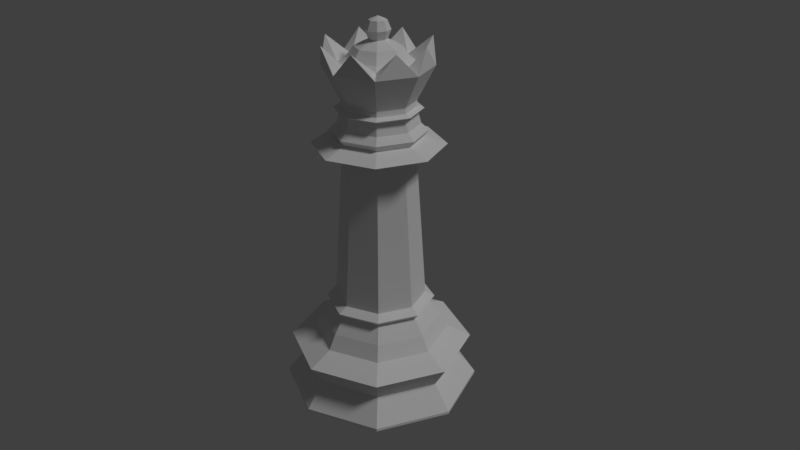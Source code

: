 # Source: ChessQueen_LowPoly_.blend  (saved by Blender 2.78.0; exported with 4.5.12 LTS)
import bpy
from mathutils import Matrix  # noqa: F401  (used for matrix-valued properties, if any)

bpy.ops.wm.read_factory_settings(use_empty=True)
scene = bpy.context.scene
scene.name = 'Scene'

# ---- collections
col_collection_1 = bpy.data.collections.new('Collection 1'); scene.collection.children.link(col_collection_1)

# ---- world
world_world = bpy.data.worlds.new('World'); scene.world = world_world
world_world.color = (0.05088, 0.05088, 0.05088)
world_world.use_sun_shadow = False
world_world.sun_shadow_jitter_overblur = 0.0
world_world.cycles.sampling_method = 'MANUAL'

# ---- cameras
cam_camera = bpy.data.cameras.new('Camera')
cam_camera.clip_end = 100.0
cam_camera.lens = 35.0
cam_camera.sensor_width = 32.0
cam_camera.sensor_height = 18.0
cam_camera.ortho_scale = 7.314
cam_camera.dof.focus_distance = 0.0
cam_camera.dof.aperture_fstop = 128.0

# ---- lights
light_lamp = bpy.data.lights.new('Lamp', 'SUN')
light_lamp.transmission_factor = 0.0
light_lamp.cutoff_distance = 30.0
light_lamp.angle = 0.1993
light_lamp.energy = 1.0
light_lamp.shadow_buffer_clip_start = 1.001
light_lamp.shadow_soft_size = 0.1
light_lamp.shadow_cascade_max_distance = 1000.0

# ---- meshes
me_cylinder = bpy.data.meshes.new('Cylinder')
me_cylinder.from_pydata([(-1.013e-09, 1.0, 0.0), (0.7071, 0.7071, 0.0), (1.0, -2.106e-07, 0.0), (0.7071, -0.7071, 0.0), (0.3246, -0.3246, 1.015), (-3.269e-07, -1.0, 0.0), (-0.7071, -0.7071, 0.0), (-0.3246, -0.3246, 1.015), (-1.0, 6.795e-07, 0.0), (-0.459, 2.94e-07, 1.015), (-0.7071, 0.7071, 0.0), (-0.3246, 0.3246, 1.015), (3.829e-08, 0.6982, 0.6006), (4.182e-08, 0.6187, 0.7514), (0.4375, 0.4375, 0.7514), (0.4937, 0.4937, 0.6006), (0.6187, -1.302e-07, 0.7514), (0.6982, -1.4e-07, 0.6006), (0.4375, -0.4375, 0.7514), (0.4937, -0.4937, 0.6006), (-1.598e-07, -0.6187, 0.7514), (-1.892e-07, -0.6982, 0.6006), (-0.4375, -0.4375, 0.7514), (-0.4937, -0.4937, 0.6006), (-0.6187, 4.205e-07, 0.7514), (-0.6982, 4.814e-07, 0.6006), (-0.4375, 0.4375, 0.7514), (-0.4937, 0.4937, 0.6006), (0.7071, 0.7071, 0.02821), (1.0, -2.106e-07, 0.02821), (0.7071, -0.7071, 0.02821), (-3.269e-07, -1.0, 0.02821), (-0.7071, -0.7071, 0.02821), (-1.0, 6.795e-07, 0.02821), (-0.7071, 0.7071, 0.02821), (-1.013e-09, 1.0, 0.02821), (2.042e-08, 0.8072, 0.2673), (0.5708, 0.5708, 0.2673), (0.8072, -1.694e-07, 0.2673), (0.5708, -0.5708, 0.2673), (-2.426e-07, -0.8072, 0.2673), (-0.5708, -0.5708, 0.2673), (-0.8072, 5.491e-07, 0.2673), (-0.5708, 0.5708, 0.2673), (8.58e-09, 0.9381, 0.4844), (0.6633, 0.6633, 0.4844), (0.9381, -1.966e-07, 0.4844), (0.6633, -0.6633, 0.4844), (-2.975e-07, -0.9381, 0.4844), (-0.6633, -0.6633, 0.4844), (-0.9381, 6.379e-07, 0.4844), (-0.6633, 0.6633, 0.4844), (-0.3548, -0.3548, 0.908), (-0.5017, 3.346e-07, 0.908), (-0.3548, 0.3548, 0.908), (4.823e-08, 0.5017, 0.908), (0.3548, 0.3548, 0.908), (0.5017, -1.224e-07, 0.908), (-1.107e-07, -0.5017, 0.908), (0.3548, -0.3548, 0.908), (3.376e-08, 0.459, 1.015), (0.3246, 0.3246, 1.015), (0.459, -1.224e-07, 1.015), (-9.831e-08, -0.459, 1.015), (-0.2811, -0.2811, 2.841), (-0.3975, 2.695e-07, 2.841), (-0.2811, 0.2811, 2.841), (2.936e-08, 0.3975, 2.841), (0.2811, 0.2811, 2.841), (0.3975, -9.112e-08, 2.841), (-8.503e-08, -0.3975, 2.841), (0.2811, -0.2811, 2.841), (3.761e-08, 0.3587, 2.539), (1.836e-08, 0.6525, 2.637), (-0.4614, 0.4614, 2.637), (-0.2537, 0.2537, 2.539), (-6.562e-08, -0.3587, 2.539), (-1.694e-07, -0.6525, 2.637), (0.4614, -0.4614, 2.637), (0.2537, -0.2537, 2.539), (0.2537, 0.2537, 2.539), (0.4614, 0.4614, 2.637), (-0.6525, 4.21e-07, 2.637), (-0.3587, 2.279e-07, 2.539), (-0.4614, -0.4614, 2.637), (-0.2537, -0.2537, 2.539), (0.6525, -1.709e-07, 2.637), (0.3587, -9.755e-08, 2.539), (2.646e-08, 0.4741, 2.775), (-1.1e-07, -0.4741, 2.775), (0.3352, 0.3352, 2.775), (-0.3352, 0.3352, 2.775), (0.3352, -0.3352, 2.775), (-0.4741, 3.072e-07, 2.775), (-0.3352, -0.3352, 2.775), (0.4741, -1.228e-07, 2.775), (-0.3046, 0.3046, 2.715), (0.3046, -0.3046, 2.715), (-0.4308, 2.742e-07, 2.715), (-0.3046, -0.3046, 2.715), (0.4308, -1.165e-07, 2.715), (3.077e-08, 0.4308, 2.715), (-9.319e-08, -0.4308, 2.715), (0.3046, 0.3046, 2.715), (0.2592, 0.2592, 2.96), (0.3665, 1.192e-07, 2.96), (0.2592, -0.2592, 2.96), (-7.517e-10, -0.3665, 2.96), (-0.2592, -0.2592, 2.96), (-0.3665, 1.192e-07, 2.96), (-0.2592, 0.2592, 2.96), (-1.62e-08, 0.3665, 2.96), (-0.5538, 3.64e-07, 0.9613), (-0.3916, -0.3916, 0.9613), (-0.3916, 0.3916, 0.9613), (0.3916, -0.3916, 0.9613), (3.73e-08, 0.5538, 0.9613), (0.5538, -1.394e-07, 0.9613), (0.3916, 0.3916, 0.9613), (-1.304e-07, -0.5538, 0.9613), (0.2579, 0.2579, 3.011), (0.3025, 0.3025, 2.99), (0.3647, 1.402e-07, 3.011), (0.4278, 1.22e-07, 2.99), (0.2579, -0.2579, 3.011), (0.3025, -0.3025, 2.99), (-3.815e-10, -0.3647, 3.011), (-5.163e-09, -0.4278, 2.99), (-0.2579, -0.2579, 3.011), (-0.3025, -0.3025, 2.99), (-0.3647, 1.402e-07, 3.011), (-0.4278, 1.22e-07, 2.99), (-0.2579, 0.2579, 3.011), (-0.3025, 0.3025, 2.99), (-8.709e-09, 0.3647, 3.011), (-2.217e-08, 0.4278, 2.99), (0.2538, 0.2538, 3.065), (0.359, -3.04e-08, 3.065), (0.2538, -0.2538, 3.065), (1.344e-08, -0.359, 3.065), (-0.2538, -0.2538, 3.065), (-0.359, -3.04e-08, 3.065), (-0.2538, 0.2538, 3.065), (1.344e-08, 0.359, 3.065), (0.06183, 0.06183, 3.633), (0.08736, 0.0001832, 3.633), (0.06183, -0.06146, 3.633), (0.0001833, -0.087, 3.633), (-0.06146, -0.06146, 3.633), (-0.087, 0.0001832, 3.633), (-0.06146, 0.06183, 3.633), (0.0001833, 0.08736, 3.633), (0.3719, -3.234e-08, 3.422), (0.263, 0.263, 3.422), (0.263, -0.263, 3.422), (-4.584e-09, -0.3719, 3.422), (-0.263, -0.263, 3.422), (-0.3719, -4.126e-08, 3.422), (-0.263, 0.263, 3.422), (-9.566e-09, 0.3719, 3.422), (0.06146, 0.06146, 3.807), (0.08692, 0.08692, 3.72), (0.06146, 0.06146, 3.633), (0.08692, -7.127e-08, 3.807), (0.1229, -6.761e-08, 3.72), (0.08692, -7.127e-08, 3.633), (0.06146, -0.06146, 3.807), (0.08692, -0.08692, 3.72), (0.06146, -0.06146, 3.633), (5.769e-08, -0.08692, 3.807), (5.403e-08, -0.1229, 3.72), (5.769e-08, -0.08692, 3.633), (4.616e-08, -7.914e-08, 3.843), (-0.06146, -0.06146, 3.807), (-0.08692, -0.08692, 3.72), (-0.06146, -0.06146, 3.633), (-0.08692, -7.127e-08, 3.807), (-0.1229, -6.761e-08, 3.72), (-0.08692, -7.127e-08, 3.633), (5.376e-08, -7.154e-08, 3.597), (-0.06146, 0.06146, 3.807), (-0.08692, 0.08692, 3.72), (-0.06146, 0.06146, 3.633), (5.403e-08, 0.08692, 3.807), (5.403e-08, 0.1229, 3.72), (5.403e-08, 0.08692, 3.633), (0.1602, 0.1602, 3.569), (0.2265, -1.353e-08, 3.569), (0.1602, -0.1602, 3.569), (-6.459e-09, -0.2265, 3.569), (-0.1602, -0.1602, 3.569), (-0.2265, -4.545e-08, 3.569), (-0.1602, 0.1602, 3.569), (2.168e-08, 0.2265, 3.569), (0.3337, 0.3337, 3.285), (0.472, -3.508e-08, 3.285), (0.3337, -0.3337, 3.285), (8.785e-09, -0.472, 3.285), (-0.3337, -0.3337, 3.285), (-0.472, -3.508e-08, 3.285), (-0.3337, 0.3337, 3.285), (-3.543e-09, 0.472, 3.285), (0.4388, 0.1817, 3.608), (0.4388, -0.1817, 3.608), (0.2068, -0.4993, 3.621), (-0.2068, -0.4993, 3.621), (-0.4993, -0.2068, 3.621), (-0.4993, 0.2068, 3.621), (-0.2068, 0.4993, 3.621), (0.2068, 0.4993, 3.621), (-1.204e-08, 0.5285, 3.395), (-0.3737, 0.3737, 3.395), (-0.5285, -3.742e-08, 3.395), (-0.3737, -0.3737, 3.395), (6.456e-09, -0.5285, 3.395), (0.3737, -0.3737, 3.395), (0.5285, -3.742e-08, 3.395), (0.3737, 0.3737, 3.395), (-0.1669, 0.4029, 3.285), (-0.4029, 0.1669, 3.285), (-0.4029, -0.1669, 3.285), (-0.1669, -0.4029, 3.285), (0.1669, -0.4029, 3.285), (0.4029, -0.1669, 3.285), (0.4029, 0.1669, 3.285), (0.1669, 0.4029, 3.285), (-0.1869, 0.4511, 3.395), (-0.4511, 0.1869, 3.395), (-0.4511, -0.1869, 3.395), (-0.1869, -0.4511, 3.395), (0.1869, -0.4511, 3.395), (0.4511, -0.1869, 3.395), (0.4511, 0.1869, 3.395), (0.1869, 0.4511, 3.395), (0.3016, -2.488e-08, 3.466), (0.2133, -0.2133, 3.466), (-4.145e-09, -0.3016, 3.466), (-0.2133, -0.2133, 3.466), (-0.3016, -4.273e-08, 3.466), (-0.2133, 0.2133, 3.466), (4.307e-09, 0.3016, 3.466), (0.2133, 0.2133, 3.466)], [], [(43, 51, 44, 36), (42, 50, 51, 43), (50, 25, 27, 51), (51, 27, 12, 44), (12, 13, 14, 15), (41, 49, 50, 42), (40, 48, 49, 41), (39, 47, 48, 40), (15, 14, 16, 17), (17, 16, 18, 19), (19, 18, 20, 21), (38, 46, 47, 39), (37, 45, 46, 38), (36, 44, 45, 37), (21, 20, 22, 23), (23, 22, 24, 25), (25, 24, 26, 27), (34, 43, 36, 35), (33, 42, 43, 34), (32, 41, 42, 33), (27, 26, 13, 12), (13, 55, 56, 14), (14, 56, 57, 16), (31, 40, 41, 32), (30, 39, 40, 31), (29, 38, 39, 30), (24, 53, 54, 26), (20, 58, 52, 22), (16, 57, 59, 18), (28, 37, 38, 29), (35, 36, 37, 28), (10, 34, 35, 0), (26, 54, 55, 13), (22, 52, 53, 24), (18, 59, 58, 20), (8, 33, 34, 10), (6, 32, 33, 8), (5, 31, 32, 6), (44, 12, 15, 45), (45, 15, 17, 46), (46, 17, 19, 47), (3, 30, 31, 5), (2, 29, 30, 3), (49, 23, 25, 50), (48, 21, 23, 49), (47, 19, 21, 48), (1, 28, 29, 2), (0, 1, 2, 3, 5, 6, 8, 10), (0, 35, 28, 1), (112, 53, 52, 113), (116, 55, 54, 114), (114, 54, 53, 112), (117, 57, 56, 118), (118, 56, 55, 116), (113, 52, 58, 119), (119, 58, 59, 115), (115, 59, 57, 117), (91, 66, 67, 88), (92, 71, 70, 89), (88, 67, 68, 90), (93, 65, 66, 91), (94, 64, 65, 93), (95, 69, 71, 92), (89, 70, 64, 94), (90, 68, 69, 95), (61, 80, 87, 62), (80, 81, 86, 87), (63, 76, 85, 7), (76, 77, 84, 85), (62, 87, 79, 4), (87, 86, 78, 79), (7, 85, 83, 9), (85, 84, 82, 83), (9, 83, 75, 11), (83, 82, 74, 75), (60, 72, 80, 61), (72, 73, 81, 80), (4, 79, 76, 63), (79, 78, 77, 76), (11, 75, 72, 60), (75, 74, 73, 72), (103, 90, 95, 100), (102, 89, 94, 99), (100, 95, 92, 97), (99, 94, 93, 98), (98, 93, 91, 96), (101, 88, 90, 103), (97, 92, 89, 102), (96, 91, 88, 101), (74, 96, 101, 73), (78, 97, 102, 77), (73, 101, 103, 81), (82, 98, 96, 74), (84, 99, 98, 82), (86, 100, 97, 78), (77, 102, 99, 84), (81, 103, 100, 86), (69, 105, 106, 71), (68, 104, 105, 69), (67, 111, 104, 68), (66, 110, 111, 67), (65, 109, 110, 66), (70, 107, 108, 64), (64, 108, 109, 65), (71, 106, 107, 70), (4, 115, 117, 62), (63, 119, 115, 4), (7, 113, 119, 63), (61, 118, 116, 60), (62, 117, 118, 61), (11, 114, 112, 9), (60, 116, 114, 11), (9, 112, 113, 7), (110, 133, 135, 111), (133, 132, 134, 135), (109, 131, 133, 110), (131, 130, 132, 133), (108, 129, 131, 109), (129, 128, 130, 131), (107, 127, 129, 108), (127, 126, 128, 129), (106, 125, 127, 107), (125, 124, 126, 127), (105, 123, 125, 106), (123, 122, 124, 125), (104, 121, 123, 105), (121, 120, 122, 123), (111, 135, 121, 104), (135, 134, 120, 121), (130, 141, 142, 132), (132, 142, 143, 134), (126, 139, 140, 128), (128, 140, 141, 130), (122, 137, 138, 124), (124, 138, 139, 126), (120, 136, 137, 122), (134, 143, 136, 120), (143, 201, 225, 194, 136), (144, 151, 150, 149, 148, 147, 146, 145), (136, 194, 224, 195, 137), (137, 195, 223, 196, 138), (138, 196, 222, 197, 139), (139, 197, 221, 198, 140), (140, 198, 220, 199, 141), (141, 199, 219, 200, 142), (142, 200, 218, 201, 143), (241, 234, 152, 153), (234, 235, 154, 152), (235, 236, 155, 154), (236, 237, 156, 155), (237, 238, 157, 156), (238, 239, 158, 157), (239, 240, 159, 158), (240, 241, 153, 159), (179, 185, 162), (184, 183, 160, 161), (185, 184, 161, 162), (183, 172, 160), (161, 160, 163, 164), (162, 161, 164, 165), (160, 172, 163), (179, 162, 165), (179, 165, 168), (164, 163, 166, 167), (165, 164, 167, 168), (163, 172, 166), (179, 168, 171), (167, 166, 169, 170), (168, 167, 170, 171), (166, 172, 169), (179, 171, 175), (170, 169, 173, 174), (171, 170, 174, 175), (169, 172, 173), (179, 175, 178), (174, 173, 176, 177), (175, 174, 177, 178), (173, 172, 176), (176, 172, 180), (179, 178, 182), (177, 176, 180, 181), (178, 177, 181, 182), (182, 181, 184, 185), (180, 172, 183), (179, 182, 185), (181, 180, 183, 184), (151, 144, 186, 193), (150, 151, 193, 192), (149, 150, 192, 191), (148, 149, 191, 190), (147, 148, 190, 189), (146, 147, 189, 188), (145, 146, 188, 187), (144, 145, 187, 186), (218, 226, 210, 201), (200, 211, 226, 218), (219, 227, 211, 200), (199, 212, 227, 219), (220, 228, 212, 199), (198, 213, 228, 220), (221, 229, 213, 198), (197, 214, 229, 221), (222, 230, 214, 197), (196, 215, 230, 222), (223, 231, 215, 196), (195, 216, 231, 223), (224, 232, 216, 195), (194, 217, 232, 224), (225, 233, 217, 194), (201, 210, 233, 225), (202, 216, 232, 217), (209, 217, 233, 210), (208, 210, 226, 211), (207, 211, 227, 212), (206, 212, 228, 213), (205, 213, 229, 214), (204, 214, 230, 215), (203, 215, 231, 216), (158, 159, 208), (157, 158, 207), (156, 157, 206), (155, 156, 205), (154, 155, 204), (152, 154, 203), (153, 152, 202), (159, 153, 209), (209, 153, 217), (217, 153, 202), (202, 152, 216), (216, 152, 203), (203, 154, 215), (215, 154, 204), (204, 155, 214), (214, 155, 205), (205, 156, 213), (213, 156, 206), (206, 157, 212), (212, 157, 207), (207, 158, 211), (211, 158, 208), (208, 159, 210), (210, 159, 209), (193, 186, 241, 240), (192, 193, 240, 239), (191, 192, 239, 238), (190, 191, 238, 237), (189, 190, 237, 236), (188, 189, 236, 235), (187, 188, 235, 234), (186, 187, 234, 241)])
me_cylinder.use_remesh_preserve_volume = False
me_cylinder.use_remesh_preserve_attributes = False
me_cylinder.use_mirror_vertex_groups = False
me_cylinder.update()

# ---- objects
ob_queenlp = bpy.data.objects.new('QueenLP', me_cylinder)
ob_lamp = bpy.data.objects.new('Lamp', light_lamp)
ob_camera = bpy.data.objects.new('Camera', cam_camera)

# ---- transforms, parenting, visibility, modifiers, constraints
ob_queenlp.location = (0.0, 0.0, 0.0)
ob_queenlp.scale = (2.0, 2.0, 2.0)
ob_queenlp.lineart.crease_threshold = 0.0
ob_lamp.location = (4.076, 1.005, 5.904)
ob_lamp.rotation_euler = (0.6503, 0.05522, 1.866)
ob_lamp.lock_rotations_4d = False
ob_lamp.empty_display_type = 'ARROWS'
ob_lamp.color = (0.0, 0.0, 0.0, 0.0)
ob_lamp.lineart.crease_threshold = 0.0
ob_camera.location = (11.59, -10.38, 11.27)
ob_camera.rotation_euler = (1.109, 0.0, 0.8149)
ob_camera.lock_rotations_4d = False
ob_camera.empty_display_type = 'ARROWS'
ob_camera.color = (0.0, 0.0, 0.0, 0.0)
ob_camera.display_type = 'WIRE'
ob_camera.lineart.crease_threshold = 0.0

# ---- collection membership
col_collection_1.objects.link(ob_queenlp)
col_collection_1.objects.link(ob_lamp)
col_collection_1.objects.link(ob_camera)

# ---- scene / render settings (as saved in the file)
scene.camera = ob_camera
scene.frame_start = 1; scene.frame_end = 250; scene.frame_set(1)
scene.render.engine = 'BLENDER_EEVEE_NEXT'
scene.render.resolution_percentage = 50
scene.render.dither_intensity = 0.0
scene.cycles.use_denoising = False
scene.cycles.samples = 128
scene.cycles.sampling_pattern = 'TABULATED_SOBOL'
scene.cycles.light_sampling_threshold = 0.0
scene.cycles.use_adaptive_sampling = False
scene.cycles.use_light_tree = False
scene.cycles.blur_glossy = 0.0
scene.cycles.sample_clamp_indirect = 0.0
scene.view_settings.view_transform = 'Standard'
bpy.context.view_layer.update()
